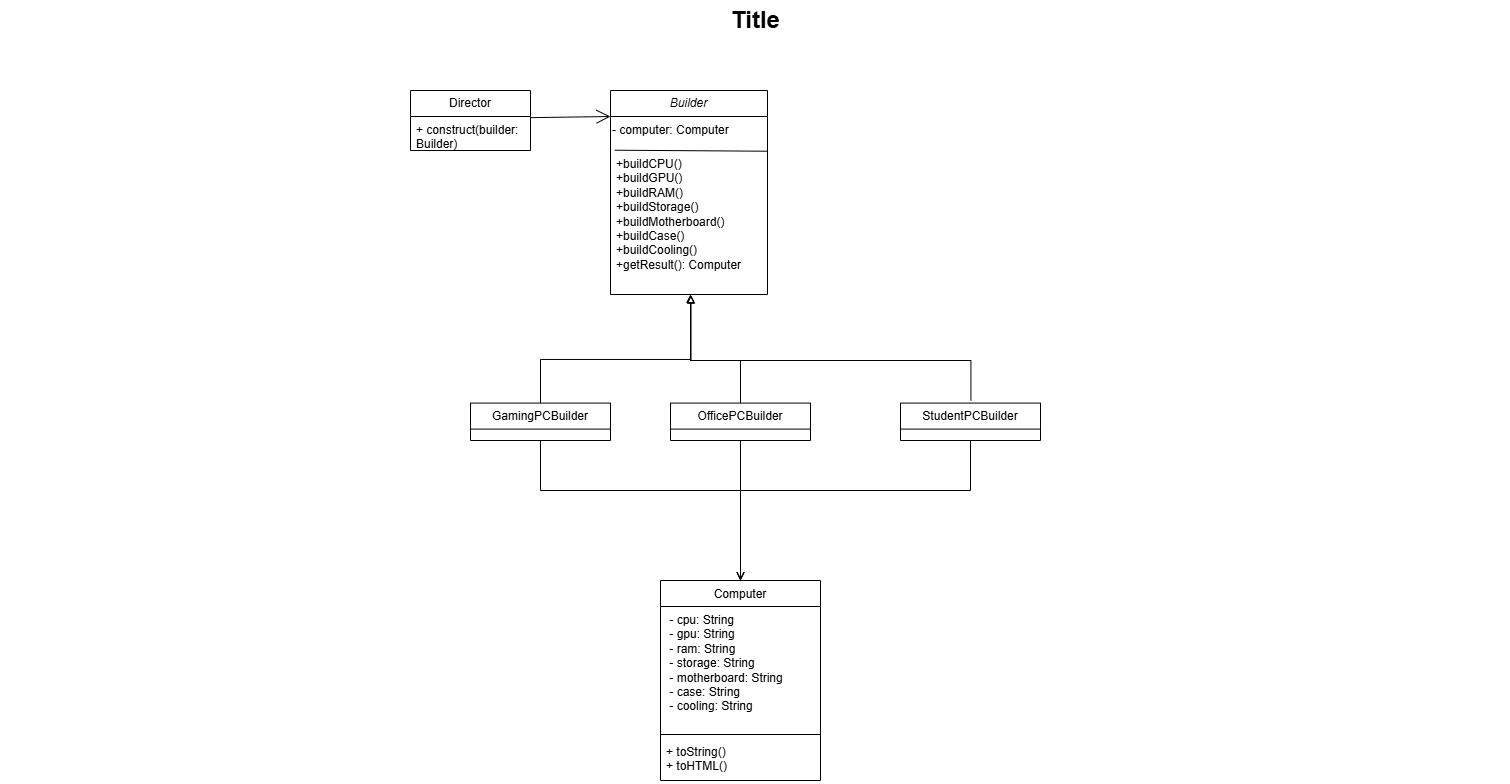

The diagram above was exported from draw.io. Its source (the exported page's mxGraphModel, read from the mxfile embedded in the PNG):
<mxGraphModel dx="1270" dy="704" grid="1" gridSize="10" guides="1" tooltips="1" connect="1" arrows="1" fold="1" page="1" pageScale="1.5" pageWidth="1169" pageHeight="826" background="none" math="0" shadow="0">
  <root>
    <mxCell id="0" style=";html=1;" />
    <mxCell id="1" parent="0" style=";html=1;" />
    <mxCell id="1672d66443f91eb5-23" parent="1" style="text;strokeColor=none;fillColor=none;html=1;fontSize=24;fontStyle=1;verticalAlign=middle;align=center;" value="Title" vertex="1">
      <mxGeometry height="40" width="1510" x="120" y="40" as="geometry" />
    </mxCell>
    <mxCell id="CPTZqC6hMs426SCgIkwj-1" parent="1" style="swimlane;fontStyle=0;childLayout=stackLayout;horizontal=1;startSize=26;fillColor=none;horizontalStack=0;resizeParent=1;resizeParentMax=0;resizeLast=0;collapsible=1;marginBottom=0;whiteSpace=wrap;html=1;" value="Director" vertex="1">
      <mxGeometry height="60" width="120" x="530" y="130" as="geometry" />
    </mxCell>
    <mxCell id="CPTZqC6hMs426SCgIkwj-2" parent="CPTZqC6hMs426SCgIkwj-1" style="text;strokeColor=none;fillColor=none;align=left;verticalAlign=top;spacingLeft=4;spacingRight=4;overflow=hidden;rotatable=0;points=[[0,0.5],[1,0.5]];portConstraint=eastwest;whiteSpace=wrap;html=1;" value="+ construct(builder: Builder)" vertex="1">
      <mxGeometry height="34" width="120" y="26" as="geometry" />
    </mxCell>
    <mxCell id="CPTZqC6hMs426SCgIkwj-5" parent="1" style="swimlane;fontStyle=0;childLayout=stackLayout;horizontal=1;startSize=26;fillColor=none;horizontalStack=0;resizeParent=1;resizeParentMax=0;resizeLast=0;collapsible=1;marginBottom=0;whiteSpace=wrap;html=1;" value="&lt;i&gt;Builder&lt;/i&gt;" vertex="1">
      <mxGeometry height="204" width="157" x="730" y="130" as="geometry" />
    </mxCell>
    <mxCell id="Swb5eitiV6kdp4vVAdPo-1" parent="CPTZqC6hMs426SCgIkwj-5" style="text;whiteSpace=wrap;html=1;" value="- computer: Computer" vertex="1">
      <mxGeometry height="34" width="157" y="26" as="geometry" />
    </mxCell>
    <mxCell id="CPTZqC6hMs426SCgIkwj-6" parent="CPTZqC6hMs426SCgIkwj-5" style="text;strokeColor=none;fillColor=none;align=left;verticalAlign=top;spacingLeft=4;spacingRight=4;overflow=hidden;rotatable=0;points=[[0,0.5],[1,0.5]];portConstraint=eastwest;whiteSpace=wrap;html=1;" value="+buildCPU()&lt;div&gt;+buildGPU()&lt;/div&gt;&lt;div&gt;+buildRAM()&lt;/div&gt;&lt;div&gt;+buildStorage()&lt;/div&gt;&lt;div&gt;+buildMotherboard()&lt;/div&gt;&lt;div&gt;+buildCase()&amp;nbsp;&lt;/div&gt;&lt;div&gt;+buildCooling()&amp;nbsp;&lt;/div&gt;&lt;div&gt;+getResult(): Computer&lt;/div&gt;" vertex="1">
      <mxGeometry height="144" width="157" y="60" as="geometry" />
    </mxCell>
    <mxCell id="Swb5eitiV6kdp4vVAdPo-2" edge="1" parent="CPTZqC6hMs426SCgIkwj-5" source="CPTZqC6hMs426SCgIkwj-6" style="endArrow=none;html=1;rounded=0;entryX=1.003;entryY=0.005;entryDx=0;entryDy=0;entryPerimeter=0;exitX=0.027;exitY=-0.002;exitDx=0;exitDy=0;exitPerimeter=0;" target="CPTZqC6hMs426SCgIkwj-6" value="">
      <mxGeometry height="50" relative="1" width="50" as="geometry">
        <mxPoint x="120" y="330" as="sourcePoint" />
        <mxPoint x="170" y="280" as="targetPoint" />
      </mxGeometry>
    </mxCell>
    <mxCell id="CPTZqC6hMs426SCgIkwj-23" edge="1" parent="1" source="CPTZqC6hMs426SCgIkwj-7" style="edgeStyle=orthogonalEdgeStyle;rounded=0;orthogonalLoop=1;jettySize=auto;html=1;exitX=0.5;exitY=1;exitDx=0;exitDy=0;endArrow=open;endFill=0;entryX=0.5;entryY=0;entryDx=0;entryDy=0;" target="CPTZqC6hMs426SCgIkwj-26">
      <mxGeometry relative="1" as="geometry">
        <Array as="points" />
        <mxPoint x="850" y="560" as="targetPoint" />
      </mxGeometry>
    </mxCell>
    <mxCell id="CPTZqC6hMs426SCgIkwj-7" parent="1" style="swimlane;fontStyle=0;childLayout=stackLayout;horizontal=1;startSize=26;fillColor=none;horizontalStack=0;resizeParent=1;resizeParentMax=0;resizeLast=0;collapsible=1;marginBottom=0;whiteSpace=wrap;html=1;" value="OfficePCBuilder" vertex="1">
      <mxGeometry height="37.41" width="140" x="790" y="442.59" as="geometry" />
    </mxCell>
    <mxCell id="CPTZqC6hMs426SCgIkwj-14" edge="1" parent="1" source="CPTZqC6hMs426SCgIkwj-9" style="edgeStyle=orthogonalEdgeStyle;rounded=0;orthogonalLoop=1;jettySize=auto;html=1;exitX=0.5;exitY=0;exitDx=0;exitDy=0;endArrow=block;endFill=0;entryX=0.513;entryY=1.005;entryDx=0;entryDy=0;entryPerimeter=0;" target="CPTZqC6hMs426SCgIkwj-6">
      <mxGeometry relative="1" as="geometry">
        <Array as="points">
          <mxPoint x="660" y="399" />
          <mxPoint x="810" y="399" />
        </Array>
        <mxPoint x="810" y="340" as="targetPoint" />
      </mxGeometry>
    </mxCell>
    <mxCell id="CPTZqC6hMs426SCgIkwj-22" edge="1" parent="1" source="CPTZqC6hMs426SCgIkwj-9" style="edgeStyle=orthogonalEdgeStyle;rounded=0;orthogonalLoop=1;jettySize=auto;html=1;entryX=0.5;entryY=0;entryDx=0;entryDy=0;endArrow=open;endFill=0;" target="CPTZqC6hMs426SCgIkwj-26">
      <mxGeometry relative="1" as="geometry">
        <Array as="points">
          <mxPoint x="660" y="530" />
          <mxPoint x="860" y="530" />
        </Array>
      </mxGeometry>
    </mxCell>
    <mxCell id="CPTZqC6hMs426SCgIkwj-9" parent="1" style="swimlane;fontStyle=0;childLayout=stackLayout;horizontal=1;startSize=26;fillColor=none;horizontalStack=0;resizeParent=1;resizeParentMax=0;resizeLast=0;collapsible=1;marginBottom=0;whiteSpace=wrap;html=1;" value="GamingPCBuilder" vertex="1">
      <mxGeometry height="37.41" width="140" x="590" y="442.59" as="geometry" />
    </mxCell>
    <mxCell id="CPTZqC6hMs426SCgIkwj-24" edge="1" parent="1" source="CPTZqC6hMs426SCgIkwj-12" style="edgeStyle=orthogonalEdgeStyle;rounded=0;orthogonalLoop=1;jettySize=auto;html=1;entryX=0.5;entryY=0;entryDx=0;entryDy=0;endArrow=open;endFill=0;" target="CPTZqC6hMs426SCgIkwj-26">
      <mxGeometry relative="1" as="geometry">
        <Array as="points">
          <mxPoint x="1090" y="530" />
          <mxPoint x="860" y="530" />
        </Array>
      </mxGeometry>
    </mxCell>
    <mxCell id="CPTZqC6hMs426SCgIkwj-12" parent="1" style="swimlane;fontStyle=0;childLayout=stackLayout;horizontal=1;startSize=26;fillColor=none;horizontalStack=0;resizeParent=1;resizeParentMax=0;resizeLast=0;collapsible=1;marginBottom=0;whiteSpace=wrap;html=1;" value="StudentPCBuilder" vertex="1">
      <mxGeometry height="37.41" width="140" x="1020" y="442.59" as="geometry" />
    </mxCell>
    <mxCell id="CPTZqC6hMs426SCgIkwj-19" edge="1" parent="1" source="CPTZqC6hMs426SCgIkwj-2" style="endArrow=open;endFill=1;endSize=12;html=1;rounded=0;exitX=0.998;exitY=0.034;exitDx=0;exitDy=0;entryX=0;entryY=0;entryDx=0;entryDy=0;exitPerimeter=0;" target="Swb5eitiV6kdp4vVAdPo-1" value="">
      <mxGeometry relative="1" width="160" as="geometry">
        <mxPoint x="610" y="350" as="sourcePoint" />
        <mxPoint x="770" y="350" as="targetPoint" />
      </mxGeometry>
    </mxCell>
    <mxCell id="CPTZqC6hMs426SCgIkwj-26" parent="1" style="swimlane;fontStyle=1;align=center;verticalAlign=top;childLayout=stackLayout;horizontal=1;startSize=26;horizontalStack=0;resizeParent=1;resizeParentMax=0;resizeLast=0;collapsible=1;marginBottom=0;whiteSpace=wrap;html=1;" value="&lt;span style=&quot;font-weight: 400;&quot;&gt;Computer&lt;/span&gt;" vertex="1">
      <mxGeometry height="200" width="160" x="780" y="620" as="geometry" />
    </mxCell>
    <mxCell id="CPTZqC6hMs426SCgIkwj-27" parent="CPTZqC6hMs426SCgIkwj-26" style="text;strokeColor=none;fillColor=none;align=left;verticalAlign=top;spacingLeft=4;spacingRight=4;overflow=hidden;rotatable=0;points=[[0,0.5],[1,0.5]];portConstraint=eastwest;whiteSpace=wrap;html=1;" value="&lt;div&gt;&amp;nbsp;- cpu: String&amp;nbsp;&lt;/div&gt;&lt;div&gt;&amp;nbsp;- gpu: String&amp;nbsp;&amp;nbsp;&lt;/div&gt;&lt;div&gt;&amp;nbsp;- ram: String&amp;nbsp; &amp;nbsp; &amp;nbsp;&lt;/div&gt;&lt;div&gt;&amp;nbsp;- storage: String&lt;/div&gt;&lt;div&gt;&amp;nbsp;- motherboard: String&lt;/div&gt;&lt;div&gt;&amp;nbsp;- case: String&lt;/div&gt;&lt;div&gt;&amp;nbsp;- cooling: String&lt;/div&gt;" vertex="1">
      <mxGeometry height="124" width="160" y="26" as="geometry" />
    </mxCell>
    <mxCell id="CPTZqC6hMs426SCgIkwj-28" parent="CPTZqC6hMs426SCgIkwj-26" style="line;strokeWidth=1;fillColor=none;align=left;verticalAlign=middle;spacingTop=-1;spacingLeft=3;spacingRight=3;rotatable=0;labelPosition=right;points=[];portConstraint=eastwest;strokeColor=inherit;" value="" vertex="1">
      <mxGeometry height="8" width="160" y="150" as="geometry" />
    </mxCell>
    <mxCell id="CPTZqC6hMs426SCgIkwj-29" parent="CPTZqC6hMs426SCgIkwj-26" style="text;strokeColor=none;fillColor=none;align=left;verticalAlign=top;spacingLeft=4;spacingRight=4;overflow=hidden;rotatable=0;points=[[0,0.5],[1,0.5]];portConstraint=eastwest;whiteSpace=wrap;html=1;" value="&lt;div&gt;+ toString()&amp;nbsp;&lt;/div&gt;&lt;div&gt;+ toHTML()&lt;/div&gt;" vertex="1">
      <mxGeometry height="42" width="160" y="158" as="geometry" />
    </mxCell>
    <mxCell id="CPTZqC6hMs426SCgIkwj-31" edge="1" parent="1" source="CPTZqC6hMs426SCgIkwj-7" style="edgeStyle=orthogonalEdgeStyle;rounded=0;orthogonalLoop=1;jettySize=auto;html=1;exitX=0.5;exitY=0;exitDx=0;exitDy=0;endArrow=block;endFill=0;" target="CPTZqC6hMs426SCgIkwj-6">
      <mxGeometry relative="1" as="geometry">
        <Array as="points">
          <mxPoint x="860" y="400" />
          <mxPoint x="810" y="400" />
        </Array>
        <mxPoint x="870" y="493.00400000000025" as="sourcePoint" />
        <mxPoint x="920" y="350" as="targetPoint" />
      </mxGeometry>
    </mxCell>
    <mxCell id="CPTZqC6hMs426SCgIkwj-32" edge="1" parent="1" source="CPTZqC6hMs426SCgIkwj-12" style="edgeStyle=orthogonalEdgeStyle;rounded=0;orthogonalLoop=1;jettySize=auto;html=1;exitX=0.503;exitY=-0.072;exitDx=0;exitDy=0;endArrow=block;endFill=0;exitPerimeter=0;" target="CPTZqC6hMs426SCgIkwj-6">
      <mxGeometry relative="1" as="geometry">
        <Array as="points">
          <mxPoint x="1090" y="400" />
          <mxPoint x="810" y="400" />
        </Array>
        <mxPoint x="1042" y="484" as="sourcePoint" />
        <mxPoint x="810" y="350" as="targetPoint" />
      </mxGeometry>
    </mxCell>
  </root>
</mxGraphModel>